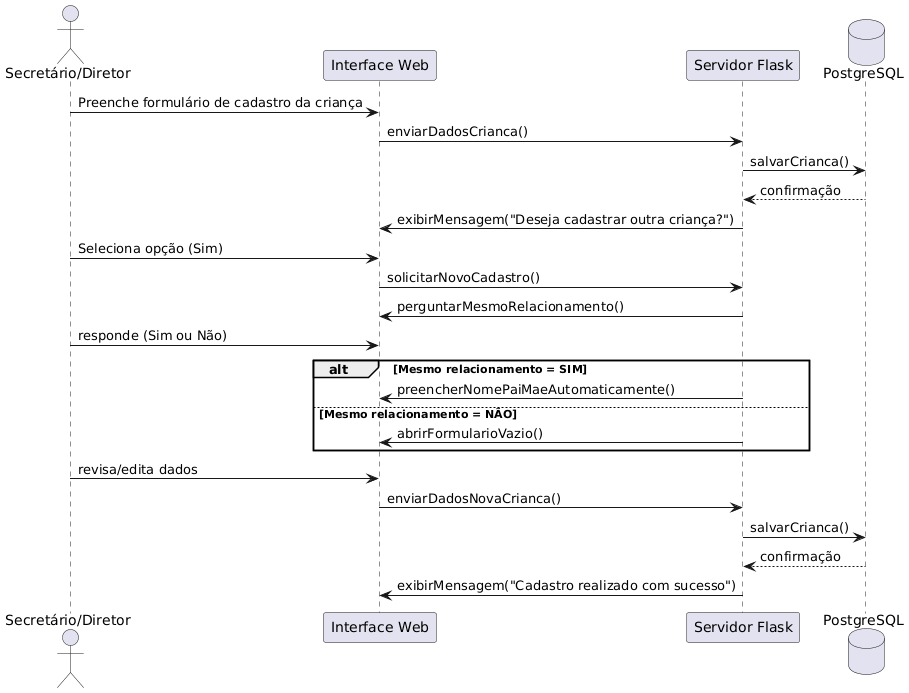

The diagram above was rendered by PlantUML. Its source (embedded in the PNG):
@startuml

actor "Secretário/Diretor" as Usuario
participant "Interface Web" as UI
participant "Servidor Flask" as Sistema
database "PostgreSQL" as BD

Usuario -> UI : Preenche formulário de cadastro da criança
UI -> Sistema : enviarDadosCrianca()

Sistema -> BD : salvarCrianca()
BD --> Sistema : confirmação

Sistema -> UI : exibirMensagem("Deseja cadastrar outra criança?")

Usuario -> UI : Seleciona opção (Sim)

UI -> Sistema : solicitarNovoCadastro()

Sistema -> UI : perguntarMesmoRelacionamento()

Usuario -> UI : responde (Sim ou Não)

alt Mesmo relacionamento = SIM
    Sistema -> UI : preencherNomePaiMaeAutomaticamente()
else Mesmo relacionamento = NÃO
    Sistema -> UI : abrirFormularioVazio()
end

Usuario -> UI : revisa/edita dados
UI -> Sistema : enviarDadosNovaCrianca()

Sistema -> BD : salvarCrianca()
BD --> Sistema : confirmação

Sistema -> UI : exibirMensagem("Cadastro realizado com sucesso")

@enduml